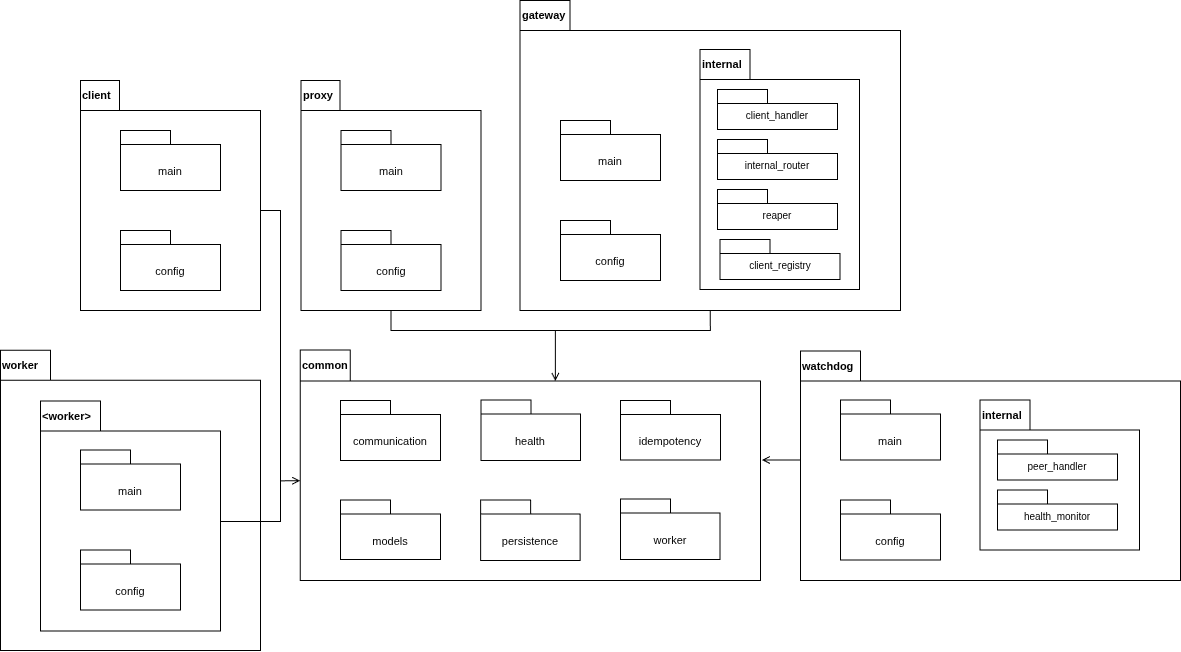

The diagram above was exported from draw.io. Its source (the exported page's mxGraphModel, read from the mxfile embedded in the PNG):
<mxGraphModel dx="1240" dy="802" grid="1" gridSize="10" guides="1" tooltips="1" connect="1" arrows="1" fold="1" page="1" pageScale="1" pageWidth="2000" pageHeight="1400" math="0" shadow="0">
  <root>
    <mxCell id="fS65W3zsGpzsa-n5rH90-0" />
    <mxCell id="fS65W3zsGpzsa-n5rH90-1" parent="fS65W3zsGpzsa-n5rH90-0" />
    <mxCell id="HcSe_YKPju8eICRNXXnn-11" parent="fS65W3zsGpzsa-n5rH90-1" style="shape=folder;fontStyle=0;tabWidth=50;tabHeight=30;tabPosition=left;fillColor=#ffffff;strokeColor=#000000;align=left;verticalAlign=top;whiteSpace=wrap;html=1;fontSize=11;spacingTop=2;" value="&lt;b&gt;worker&lt;/b&gt;" vertex="1">
      <mxGeometry height="300.25" width="260" x="100" y="439.75" as="geometry" />
    </mxCell>
    <mxCell id="koupF18-iTrBuUbm9FNv-7" parent="fS65W3zsGpzsa-n5rH90-1" style="shape=folder;fontStyle=0;tabWidth=60;tabHeight=30;tabPosition=left;fillColor=#ffffff;strokeColor=#000000;align=left;verticalAlign=top;whiteSpace=wrap;html=1;fontSize=11;spacingTop=2;" value="&lt;b&gt;watchdog&lt;/b&gt;" vertex="1">
      <mxGeometry height="229.5" width="380" x="900" y="440.5" as="geometry" />
    </mxCell>
    <mxCell id="koupF18-iTrBuUbm9FNv-5" parent="fS65W3zsGpzsa-n5rH90-1" style="shape=folder;fontStyle=0;tabWidth=50;tabHeight=31;tabPosition=left;fillColor=#ffffff;strokeColor=#000000;align=left;verticalAlign=top;whiteSpace=wrap;html=1;fontSize=11;spacingTop=2;" value="&lt;b&gt;common&lt;/b&gt;" vertex="1">
      <mxGeometry height="230.5" width="460.25" x="399.75" y="439.5" as="geometry" />
    </mxCell>
    <mxCell id="koupF18-iTrBuUbm9FNv-4" parent="fS65W3zsGpzsa-n5rH90-1" style="shape=folder;fontStyle=0;tabWidth=60;tabHeight=30;tabPosition=left;fillColor=#ffffff;strokeColor=#000000;align=left;verticalAlign=top;whiteSpace=wrap;html=1;fontSize=11;spacingTop=2;" value="&lt;b&gt;&amp;lt;worker&amp;gt;&lt;/b&gt;" vertex="1">
      <mxGeometry height="230" width="180" x="140" y="490.5" as="geometry" />
    </mxCell>
    <mxCell id="koupF18-iTrBuUbm9FNv-2" parent="fS65W3zsGpzsa-n5rH90-1" style="shape=folder;fontStyle=0;tabWidth=50;tabHeight=30;tabPosition=left;fillColor=#ffffff;strokeColor=#000000;align=left;verticalAlign=top;whiteSpace=wrap;html=1;fontSize=11;spacingTop=2;" value="&lt;b&gt;gateway&lt;/b&gt;" vertex="1">
      <mxGeometry height="310" width="380.5" x="619.5" y="90" as="geometry" />
    </mxCell>
    <mxCell id="koupF18-iTrBuUbm9FNv-1" parent="fS65W3zsGpzsa-n5rH90-1" style="shape=folder;fontStyle=0;tabWidth=39;tabHeight=30;tabPosition=left;fillColor=#ffffff;strokeColor=#000000;align=left;verticalAlign=top;whiteSpace=wrap;html=1;fontSize=11;spacingTop=2;" value="&lt;b&gt;proxy&lt;/b&gt;" vertex="1">
      <mxGeometry height="230" width="180" x="400.5" y="170" as="geometry" />
    </mxCell>
    <mxCell id="koupF18-iTrBuUbm9FNv-0" parent="fS65W3zsGpzsa-n5rH90-1" style="shape=folder;fontStyle=0;tabWidth=39;tabHeight=30;tabPosition=left;fillColor=#ffffff;strokeColor=#000000;align=left;verticalAlign=top;whiteSpace=wrap;html=1;fontSize=11;spacingTop=2;" value="&lt;b&gt;client&lt;/b&gt;" vertex="1">
      <mxGeometry height="230" width="180" x="180" y="170" as="geometry" />
    </mxCell>
    <mxCell id="fS65W3zsGpzsa-n5rH90-4" edge="1" parent="fS65W3zsGpzsa-n5rH90-1" source="koupF18-iTrBuUbm9FNv-0" style="endArrow=open;endFill=0;html=1;rounded=0;strokeColor=#000000;entryX=0;entryY=0;entryDx=0;entryDy=130.75;entryPerimeter=0;jumpStyle=arc;exitX=0;exitY=0;exitDx=180;exitDy=130;exitPerimeter=0;strokeWidth=1;edgeStyle=orthogonalEdgeStyle;endSize=6;" target="koupF18-iTrBuUbm9FNv-5" value="">
      <mxGeometry relative="1" as="geometry">
        <Array as="points">
          <mxPoint x="380" y="300" />
          <mxPoint x="380" y="570" />
        </Array>
        <mxPoint x="370" y="346" as="sourcePoint" />
        <mxPoint x="621.26" y="440.001" as="targetPoint" />
      </mxGeometry>
    </mxCell>
    <mxCell id="fS65W3zsGpzsa-n5rH90-5" parent="fS65W3zsGpzsa-n5rH90-1" style="shape=folder;fontStyle=0;tabWidth=50;tabHeight=14;tabPosition=left;fillColor=#ffffff;strokeColor=#000000;align=center;verticalAlign=top;whiteSpace=wrap;html=1;fontSize=11;spacingTop=2;" value="&lt;div&gt;&lt;br&gt;&lt;/div&gt;&lt;div&gt;&lt;br&gt;&lt;/div&gt;main" vertex="1">
      <mxGeometry height="60" width="100" x="220" y="220" as="geometry" />
    </mxCell>
    <mxCell id="fS65W3zsGpzsa-n5rH90-6" parent="fS65W3zsGpzsa-n5rH90-1" style="shape=folder;fontStyle=0;tabWidth=50;tabHeight=14;tabPosition=left;fillColor=#ffffff;strokeColor=#000000;align=center;verticalAlign=top;whiteSpace=wrap;html=1;fontSize=11;spacingTop=2;" value="&lt;div&gt;&lt;br&gt;&lt;/div&gt;&lt;div&gt;&lt;br&gt;&lt;/div&gt;config" vertex="1">
      <mxGeometry height="60" width="100" x="220" y="320" as="geometry" />
    </mxCell>
    <mxCell id="fS65W3zsGpzsa-n5rH90-9" parent="fS65W3zsGpzsa-n5rH90-1" style="shape=folder;fontStyle=0;tabWidth=50;tabHeight=14;tabPosition=left;fillColor=#ffffff;strokeColor=#000000;align=center;verticalAlign=top;whiteSpace=wrap;html=1;fontSize=11;spacingTop=2;" value="&lt;div&gt;&lt;br&gt;&lt;/div&gt;&lt;div&gt;&lt;br&gt;&lt;/div&gt;main" vertex="1">
      <mxGeometry height="60" width="100" x="440.5" y="220" as="geometry" />
    </mxCell>
    <mxCell id="fS65W3zsGpzsa-n5rH90-10" parent="fS65W3zsGpzsa-n5rH90-1" style="shape=folder;fontStyle=0;tabWidth=50;tabHeight=14;tabPosition=left;fillColor=#ffffff;strokeColor=#000000;align=center;verticalAlign=top;whiteSpace=wrap;html=1;fontSize=11;spacingTop=2;" value="&lt;div&gt;&lt;br&gt;&lt;/div&gt;&lt;div&gt;&lt;br&gt;&lt;/div&gt;config" vertex="1">
      <mxGeometry height="60" width="100" x="440.5" y="320" as="geometry" />
    </mxCell>
    <mxCell id="fS65W3zsGpzsa-n5rH90-11" edge="1" parent="fS65W3zsGpzsa-n5rH90-1" source="koupF18-iTrBuUbm9FNv-1" style="rounded=0;orthogonalLoop=1;jettySize=auto;html=1;exitX=0.5;exitY=1;exitDx=0;exitDy=0;exitPerimeter=0;endArrow=open;endFill=0;jumpStyle=arc;edgeStyle=orthogonalEdgeStyle;endSize=6;entryX=0;entryY=0;entryDx=255.125;entryDy=31;entryPerimeter=0;" target="koupF18-iTrBuUbm9FNv-5">
      <mxGeometry relative="1" as="geometry">
        <Array as="points">
          <mxPoint x="490" y="420" />
          <mxPoint x="655" y="420" />
        </Array>
        <mxPoint x="695" y="300" as="sourcePoint" />
        <mxPoint x="621.26" y="439.5" as="targetPoint" />
      </mxGeometry>
    </mxCell>
    <mxCell id="fS65W3zsGpzsa-n5rH90-14" parent="fS65W3zsGpzsa-n5rH90-1" style="shape=folder;fontStyle=0;tabWidth=50;tabHeight=14;tabPosition=left;fillColor=#ffffff;strokeColor=#000000;align=center;verticalAlign=top;whiteSpace=wrap;html=1;fontSize=11;spacingTop=2;" value="&lt;div&gt;&lt;br&gt;&lt;/div&gt;&lt;div&gt;&lt;br&gt;&lt;/div&gt;main" vertex="1">
      <mxGeometry height="60" width="100" x="660" y="210" as="geometry" />
    </mxCell>
    <mxCell id="fS65W3zsGpzsa-n5rH90-15" parent="fS65W3zsGpzsa-n5rH90-1" style="shape=folder;fontStyle=0;tabWidth=50;tabHeight=14;tabPosition=left;fillColor=#ffffff;strokeColor=#000000;align=center;verticalAlign=top;whiteSpace=wrap;html=1;fontSize=11;spacingTop=2;" value="&lt;div&gt;&lt;br&gt;&lt;/div&gt;&lt;div&gt;&lt;br&gt;&lt;/div&gt;config" vertex="1">
      <mxGeometry height="60" width="100" x="660" y="310" as="geometry" />
    </mxCell>
    <mxCell id="fS65W3zsGpzsa-n5rH90-16" parent="fS65W3zsGpzsa-n5rH90-1" style="shape=folder;fontStyle=0;tabWidth=50;tabHeight=30;tabPosition=left;fillColor=#ffffff;strokeColor=#000000;align=left;verticalAlign=top;whiteSpace=wrap;html=1;fontSize=11;spacingTop=2;" value="&lt;b&gt;internal&lt;/b&gt;" vertex="1">
      <mxGeometry height="240" width="159.5" x="799.5" y="139" as="geometry" />
    </mxCell>
    <mxCell id="fS65W3zsGpzsa-n5rH90-19" parent="fS65W3zsGpzsa-n5rH90-1" style="shape=folder;fontStyle=0;tabWidth=50;tabHeight=14;tabPosition=left;fillColor=#ffffff;strokeColor=#000000;align=center;verticalAlign=top;whiteSpace=wrap;html=1;fontSize=11;spacingTop=2;" value="&lt;div&gt;&lt;br&gt;&lt;/div&gt;&lt;div&gt;&lt;br&gt;&lt;/div&gt;health" vertex="1">
      <mxGeometry height="60.5" width="99.5" x="580.5" y="489.5" as="geometry" />
    </mxCell>
    <mxCell id="fS65W3zsGpzsa-n5rH90-20" parent="fS65W3zsGpzsa-n5rH90-1" style="shape=folder;fontStyle=0;tabWidth=50;tabHeight=14;tabPosition=left;fillColor=#ffffff;strokeColor=#000000;align=center;verticalAlign=top;whiteSpace=wrap;html=1;fontSize=11;spacingTop=2;" value="&lt;div&gt;&lt;br&gt;&lt;/div&gt;&lt;br&gt;&lt;div&gt;idempotency&lt;div&gt;&lt;br&gt;&lt;/div&gt;&lt;/div&gt;" vertex="1">
      <mxGeometry height="59.5" width="100" x="720" y="490" as="geometry" />
    </mxCell>
    <mxCell id="fS65W3zsGpzsa-n5rH90-22" edge="1" parent="fS65W3zsGpzsa-n5rH90-1" source="koupF18-iTrBuUbm9FNv-2" style="rounded=0;orthogonalLoop=1;jettySize=auto;html=1;endArrow=open;endFill=0;strokeWidth=1;exitX=0.5;exitY=1;exitDx=0;exitDy=0;exitPerimeter=0;entryX=0;entryY=0;entryDx=255.125;entryDy=31;entryPerimeter=0;edgeStyle=orthogonalEdgeStyle;endSize=6;" target="koupF18-iTrBuUbm9FNv-5">
      <mxGeometry relative="1" as="geometry">
        <Array as="points">
          <mxPoint x="810" y="420" />
          <mxPoint x="655" y="420" />
        </Array>
        <mxPoint x="1190" y="390" as="sourcePoint" />
        <mxPoint x="621.26" y="439.5" as="targetPoint" />
      </mxGeometry>
    </mxCell>
    <mxCell id="fS65W3zsGpzsa-n5rH90-23" parent="fS65W3zsGpzsa-n5rH90-1" style="shape=folder;fontStyle=0;tabWidth=50;tabHeight=14;tabPosition=left;fillColor=#ffffff;strokeColor=#000000;align=center;verticalAlign=top;whiteSpace=wrap;html=1;fontSize=10;spacingTop=2;" value="&lt;div&gt;&lt;br&gt;&lt;/div&gt;&lt;div&gt;internal_router&lt;/div&gt;" vertex="1">
      <mxGeometry height="40" width="120" x="817" y="229" as="geometry" />
    </mxCell>
    <mxCell id="fS65W3zsGpzsa-n5rH90-24" parent="fS65W3zsGpzsa-n5rH90-1" style="shape=folder;fontStyle=0;tabWidth=50;tabHeight=14;tabPosition=left;fillColor=#ffffff;strokeColor=#000000;align=center;verticalAlign=top;whiteSpace=wrap;html=1;fontSize=10;spacingTop=2;" value="&lt;div&gt;&lt;br&gt;&lt;/div&gt;&lt;div&gt;client_handler&lt;/div&gt;" vertex="1">
      <mxGeometry height="40" width="120" x="817" y="179" as="geometry" />
    </mxCell>
    <mxCell id="fS65W3zsGpzsa-n5rH90-25" parent="fS65W3zsGpzsa-n5rH90-1" style="shape=folder;fontStyle=0;tabWidth=50;tabHeight=14;tabPosition=left;fillColor=#ffffff;strokeColor=#000000;align=center;verticalAlign=top;whiteSpace=wrap;html=1;fontSize=11;spacingTop=2;" value="&lt;div&gt;&lt;br&gt;&lt;/div&gt;&lt;div&gt;&lt;br&gt;&lt;/div&gt;&lt;div&gt;persistence&lt;/div&gt;" vertex="1">
      <mxGeometry height="60.5" width="99.5" x="580.12" y="589.5" as="geometry" />
    </mxCell>
    <mxCell id="fS65W3zsGpzsa-n5rH90-26" parent="fS65W3zsGpzsa-n5rH90-1" style="shape=folder;fontStyle=0;tabWidth=50;tabHeight=14;tabPosition=left;fillColor=#ffffff;strokeColor=#000000;align=center;verticalAlign=top;whiteSpace=wrap;html=1;fontSize=11;spacingTop=2;" value="&lt;div&gt;&lt;br&gt;&lt;/div&gt;&lt;div&gt;&lt;br&gt;&lt;/div&gt;&lt;div&gt;communication&lt;/div&gt;" vertex="1">
      <mxGeometry height="60" width="100" x="440" y="490" as="geometry" />
    </mxCell>
    <mxCell id="fS65W3zsGpzsa-n5rH90-27" parent="fS65W3zsGpzsa-n5rH90-1" style="shape=folder;fontStyle=0;tabWidth=50;tabHeight=14;tabPosition=left;fillColor=#ffffff;strokeColor=#000000;align=center;verticalAlign=top;whiteSpace=wrap;html=1;fontSize=10;spacingTop=2;" value="&lt;div&gt;&lt;br&gt;&lt;/div&gt;&lt;div&gt;reaper&lt;/div&gt;" vertex="1">
      <mxGeometry height="40" width="120" x="817" y="279" as="geometry" />
    </mxCell>
    <mxCell id="fS65W3zsGpzsa-n5rH90-29" parent="fS65W3zsGpzsa-n5rH90-1" style="shape=folder;fontStyle=0;tabWidth=50;tabHeight=14;tabPosition=left;fillColor=#ffffff;strokeColor=#000000;align=center;verticalAlign=top;whiteSpace=wrap;html=1;fontSize=11;spacingTop=2;" value="&lt;div&gt;&lt;br&gt;&lt;/div&gt;&lt;div&gt;&lt;br&gt;&lt;/div&gt;main" vertex="1">
      <mxGeometry height="60" width="100" x="940" y="489.5" as="geometry" />
    </mxCell>
    <mxCell id="fS65W3zsGpzsa-n5rH90-30" parent="fS65W3zsGpzsa-n5rH90-1" style="shape=folder;fontStyle=0;tabWidth=50;tabHeight=14;tabPosition=left;fillColor=#ffffff;strokeColor=#000000;align=center;verticalAlign=top;whiteSpace=wrap;html=1;fontSize=11;spacingTop=2;" value="&lt;div&gt;&lt;br&gt;&lt;/div&gt;&lt;div&gt;&lt;br&gt;&lt;/div&gt;config" vertex="1">
      <mxGeometry height="60" width="100" x="940" y="589.5" as="geometry" />
    </mxCell>
    <mxCell id="fS65W3zsGpzsa-n5rH90-31" parent="fS65W3zsGpzsa-n5rH90-1" style="shape=folder;fontStyle=0;tabWidth=50;tabHeight=30;tabPosition=left;fillColor=#ffffff;strokeColor=#000000;align=left;verticalAlign=top;whiteSpace=wrap;html=1;fontSize=11;spacingTop=2;" value="&lt;b&gt;internal&lt;/b&gt;" vertex="1">
      <mxGeometry height="150" width="159.5" x="1079.5" y="489.5" as="geometry" />
    </mxCell>
    <mxCell id="fS65W3zsGpzsa-n5rH90-34" parent="fS65W3zsGpzsa-n5rH90-1" style="shape=folder;fontStyle=0;tabWidth=50;tabHeight=14;tabPosition=left;fillColor=#ffffff;strokeColor=#000000;align=center;verticalAlign=top;whiteSpace=wrap;html=1;fontSize=10;spacingTop=2;" value="&lt;div&gt;&lt;br&gt;&lt;/div&gt;&lt;div&gt;health_monitor&lt;/div&gt;" vertex="1">
      <mxGeometry height="40" width="120" x="1097" y="579.5" as="geometry" />
    </mxCell>
    <mxCell id="fS65W3zsGpzsa-n5rH90-35" parent="fS65W3zsGpzsa-n5rH90-1" style="shape=folder;fontStyle=0;tabWidth=50;tabHeight=14;tabPosition=left;fillColor=#ffffff;strokeColor=#000000;align=center;verticalAlign=top;whiteSpace=wrap;html=1;fontSize=10;spacingTop=2;" value="&lt;div&gt;&lt;br&gt;&lt;/div&gt;&lt;div&gt;peer_handler&lt;/div&gt;" vertex="1">
      <mxGeometry height="40" width="120" x="1097" y="529.5" as="geometry" />
    </mxCell>
    <mxCell id="fS65W3zsGpzsa-n5rH90-37" parent="fS65W3zsGpzsa-n5rH90-1" style="shape=folder;fontStyle=0;tabWidth=50;tabHeight=14;tabPosition=left;fillColor=#ffffff;strokeColor=#000000;align=center;verticalAlign=top;whiteSpace=wrap;html=1;fontSize=11;spacingTop=2;" value="&lt;div&gt;&lt;br&gt;&lt;/div&gt;&lt;div&gt;&lt;br&gt;&lt;/div&gt;main" vertex="1">
      <mxGeometry height="60" width="100" x="180" y="539.5" as="geometry" />
    </mxCell>
    <mxCell id="fS65W3zsGpzsa-n5rH90-38" parent="fS65W3zsGpzsa-n5rH90-1" style="shape=folder;fontStyle=0;tabWidth=50;tabHeight=14;tabPosition=left;fillColor=#ffffff;strokeColor=#000000;align=center;verticalAlign=top;whiteSpace=wrap;html=1;fontSize=11;spacingTop=2;" value="&lt;div&gt;&lt;br&gt;&lt;/div&gt;&lt;div&gt;&lt;br&gt;&lt;/div&gt;config" vertex="1">
      <mxGeometry height="60" width="100" x="180" y="639.5" as="geometry" />
    </mxCell>
    <mxCell id="fS65W3zsGpzsa-n5rH90-42" edge="1" parent="fS65W3zsGpzsa-n5rH90-1" style="edgeStyle=orthogonalEdgeStyle;rounded=0;orthogonalLoop=1;jettySize=auto;html=1;entryX=1.003;entryY=0.437;entryDx=0;entryDy=0;entryPerimeter=0;endSize=6;endArrow=open;endFill=0;">
      <mxGeometry relative="1" as="geometry">
        <mxPoint x="900" y="549.4736842105262" as="sourcePoint" />
        <mxPoint x="861.3799999999999" y="548.9685000000002" as="targetPoint" />
      </mxGeometry>
    </mxCell>
    <mxCell id="fS65W3zsGpzsa-n5rH90-43" edge="1" parent="fS65W3zsGpzsa-n5rH90-1" source="koupF18-iTrBuUbm9FNv-4" style="edgeStyle=orthogonalEdgeStyle;rounded=0;orthogonalLoop=1;jettySize=auto;html=1;entryX=0;entryY=0;entryDx=0;entryDy=130.75;entryPerimeter=0;endSize=6;endArrow=open;endFill=0;exitX=0;exitY=0;exitDx=180;exitDy=130;exitPerimeter=0;" target="koupF18-iTrBuUbm9FNv-5">
      <mxGeometry relative="1" as="geometry">
        <Array as="points">
          <mxPoint x="380" y="611" />
          <mxPoint x="380" y="570" />
        </Array>
        <mxPoint x="360" y="549.4736842105262" as="sourcePoint" />
        <mxPoint x="397.70000000000005" y="549.219" as="targetPoint" />
      </mxGeometry>
    </mxCell>
    <mxCell id="Dh5zqQGYkU_95fTODF1l-0" parent="fS65W3zsGpzsa-n5rH90-1" style="shape=folder;fontStyle=0;tabWidth=50;tabHeight=14;tabPosition=left;fillColor=#ffffff;strokeColor=#000000;align=center;verticalAlign=top;whiteSpace=wrap;html=1;fontSize=11;spacingTop=2;" value="&lt;div&gt;&lt;br&gt;&lt;/div&gt;&lt;br&gt;&lt;div&gt;models&lt;div&gt;&lt;br&gt;&lt;/div&gt;&lt;/div&gt;" vertex="1">
      <mxGeometry height="59.5" width="100" x="440" y="589.5" as="geometry" />
    </mxCell>
    <mxCell id="Dh5zqQGYkU_95fTODF1l-1" parent="fS65W3zsGpzsa-n5rH90-1" style="shape=folder;fontStyle=0;tabWidth=50;tabHeight=14;tabPosition=left;fillColor=#ffffff;strokeColor=#000000;align=center;verticalAlign=top;whiteSpace=wrap;html=1;fontSize=11;spacingTop=2;" value="&lt;div&gt;&lt;br&gt;&lt;/div&gt;&lt;div&gt;&lt;br&gt;&lt;/div&gt;&lt;div&gt;worker&lt;/div&gt;" vertex="1">
      <mxGeometry height="60.5" width="99.5" x="720" y="588.5" as="geometry" />
    </mxCell>
    <mxCell id="Dh5zqQGYkU_95fTODF1l-2" parent="fS65W3zsGpzsa-n5rH90-1" style="shape=folder;fontStyle=0;tabWidth=50;tabHeight=14;tabPosition=left;fillColor=#ffffff;strokeColor=#000000;align=center;verticalAlign=top;whiteSpace=wrap;html=1;fontSize=10;spacingTop=2;" value="&lt;div&gt;&lt;br&gt;&lt;/div&gt;&lt;div&gt;client_registry&lt;/div&gt;" vertex="1">
      <mxGeometry height="40" width="120" x="819.5" y="329" as="geometry" />
    </mxCell>
  </root>
</mxGraphModel>